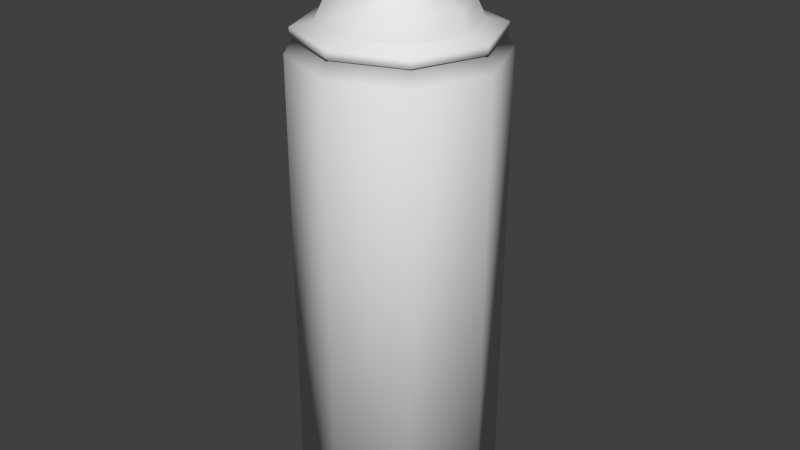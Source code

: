 # Source: SprayCan.blend  (saved by Blender 2.69.0; exported with 4.5.12 LTS)
import bpy
from mathutils import Matrix  # noqa: F401  (used for matrix-valued properties, if any)

bpy.ops.wm.read_factory_settings(use_empty=True)
scene = bpy.context.scene
scene.name = 'Scene'

# ---- collections
col_collection_1 = bpy.data.collections.new('Collection 1'); scene.collection.children.link(col_collection_1)

# ---- world
world_world = bpy.data.worlds.new('World'); scene.world = world_world
world_world.color = (0.05088, 0.05088, 0.05088)
world_world.use_sun_shadow = False
world_world.sun_shadow_jitter_overblur = 0.0
world_world.cycles.sampling_method = 'MANUAL'
world_world.cycles.sample_map_resolution = 256

# ---- meshes
me_cube_001 = bpy.data.meshes.new('Cube.001')
me_cube_001.from_pydata([(-0.5264, -0.5264, -0.0008361), (-0.5264, 0.5264, -0.0008361), (0.5264, 0.5264, -0.0008361), (0.5264, -0.5264, -0.0008361), (-0.5264, -0.5264, 3.389), (-0.5264, 0.5264, 3.389), (0.5264, 0.5264, 3.389), (0.5264, -0.5264, 3.389), (-0.4797, -0.4797, 3.495), (-0.4797, 0.4797, 3.495), (0.4797, 0.4797, 3.495), (0.4797, -0.4797, 3.495), (-0.4979, -0.4979, 3.508), (-0.4979, 0.4979, 3.508), (0.4979, 0.4979, 3.508), (0.4979, -0.4979, 3.508), (-0.4979, -0.4979, 3.563), (-0.4979, 0.4979, 3.563), (0.4979, 0.4979, 3.563), (0.4979, -0.4979, 3.563), (-0.3898, -0.3898, 3.594), (-0.3898, 0.3898, 3.594), (0.3898, 0.3898, 3.594), (0.3898, -0.3898, 3.594), (-0.3404, -0.3404, 3.743), (-0.3404, 0.3404, 3.743), (0.3404, 0.3404, 3.743), (0.3404, -0.3404, 3.743), (-0.2502, -0.2502, 3.818), (-0.2502, 0.2502, 3.818), (0.2502, 0.2502, 3.818), (0.2502, -0.2502, 3.818), (-0.2502, -0.2502, 3.918), (-0.2502, 0.2502, 3.918), (0.2502, 0.2502, 3.918), (0.2502, -0.2502, 3.918), (-0.19, -0.19, 3.918), (-0.19, 0.19, 3.918), (0.19, 0.19, 3.918), (0.19, -0.19, 3.918), (-0.19, -0.19, 4.04), (-0.19, 0.19, 4.04), (0.19, 0.19, 4.04), (0.19, -0.19, 4.04), (-0.1509, -0.1509, 4.04), (-0.1509, 0.1509, 4.04), (0.1509, 0.1509, 4.04), (0.1509, -0.1509, 4.04), (-0.1509, -0.1509, 4.264), (-0.1509, 0.1509, 4.264), (0.1509, 0.1509, 4.264), (0.1509, -0.1509, 4.264), (0.0, 0.7289, 3.389), (0.0, 0.7289, -0.0008368), (0.0, -0.7289, 3.389), (0.0, -0.7289, -0.0008368), (0.0, 0.6643, 3.495), (0.0, -0.6643, 3.495), (0.0, 0.6894, 3.508), (0.0, -0.6894, 3.508), (0.0, 0.6894, 3.563), (0.0, -0.6894, 3.563), (0.0, 0.5397, 3.594), (0.0, -0.5397, 3.594), (0.0, 0.4714, 3.743), (0.0, -0.4714, 3.743), (0.0, 0.3464, 3.818), (0.0, -0.3464, 3.818), (0.0, 0.3464, 3.918), (0.0, -0.3464, 3.918), (0.0, 0.2631, 3.918), (0.0, -0.2631, 3.918), (0.0, 0.2631, 4.04), (0.0, -0.2631, 4.04), (0.0, 0.2089, 4.04), (0.0, -0.2089, 4.04), (0.0, 0.2089, 4.264), (0.0, -0.2089, 4.264), (-0.7289, 0.0, 3.389), (-0.7289, 0.0, -0.0008368), (0.7289, 0.0, 3.389), (0.7289, 0.0, -0.0008368), (-0.6643, 0.0, 3.495), (0.6643, 0.0, 3.495), (-0.6894, 0.0, 3.508), (0.6894, 0.0, 3.508), (-0.6894, 0.0, 3.563), (0.6894, 0.0, 3.563), (-0.5397, 0.0, 3.594), (0.5397, 0.0, 3.594), (-0.4714, 0.0, 3.743), (0.4714, 0.0, 3.743), (-0.3464, 0.0, 3.818), (0.3464, 0.0, 3.818), (-0.3464, 0.0, 3.918), (0.3464, 0.0, 3.918), (-0.2631, 0.0, 3.918), (0.2631, 0.0, 3.918), (-0.2631, 0.0, 4.04), (0.2631, 0.0, 4.04), (-0.2089, 0.0, 4.04), (0.2089, 0.0, 4.04), (-0.2089, 0.0, 4.264), (0.2089, 0.0, 4.264), (0.0, 0.0, -0.0008368), (0.0, 0.0, 4.264)], [], [(78, 5, 1, 79), (52, 6, 2, 53), (80, 7, 3, 81), (54, 4, 0, 55), (104, 53, 2, 81), (54, 7, 11, 57), (57, 11, 15, 59), (80, 6, 10, 83), (52, 5, 9, 56), (78, 4, 8, 82), (59, 15, 19, 61), (83, 10, 14, 85), (56, 9, 13, 58), (82, 8, 12, 84), (61, 19, 23, 63), (85, 14, 18, 87), (58, 13, 17, 60), (84, 12, 16, 86), (63, 23, 27, 65), (87, 18, 22, 89), (60, 17, 21, 62), (86, 16, 20, 88), (65, 27, 31, 67), (89, 22, 26, 91), (62, 21, 25, 64), (88, 20, 24, 90), (67, 31, 35, 69), (91, 26, 30, 93), (64, 25, 29, 66), (90, 24, 28, 92), (69, 35, 39, 71), (93, 30, 34, 95), (66, 29, 33, 68), (92, 28, 32, 94), (71, 39, 43, 73), (95, 34, 38, 97), (68, 33, 37, 70), (94, 32, 36, 96), (73, 43, 47, 75), (97, 38, 42, 99), (70, 37, 41, 72), (96, 36, 40, 98), (75, 47, 51, 77), (99, 42, 46, 101), (72, 41, 45, 74), (98, 40, 44, 100), (105, 76, 49, 102), (101, 46, 50, 103), (74, 45, 49, 76), (100, 44, 48, 102), (5, 52, 53, 1), (7, 54, 55, 3), (79, 1, 53, 104), (4, 54, 57, 8), (8, 57, 59, 12), (6, 52, 56, 10), (12, 59, 61, 16), (10, 56, 58, 14), (16, 61, 63, 20), (14, 58, 60, 18), (20, 63, 65, 24), (18, 60, 62, 22), (24, 65, 67, 28), (22, 62, 64, 26), (28, 67, 69, 32), (26, 64, 66, 30), (32, 69, 71, 36), (30, 66, 68, 34), (36, 71, 73, 40), (34, 68, 70, 38), (40, 73, 75, 44), (38, 70, 72, 42), (44, 75, 77, 48), (42, 72, 74, 46), (103, 50, 76, 105), (46, 74, 76, 50), (4, 78, 79, 0), (6, 80, 81, 2), (55, 104, 81, 3), (7, 80, 83, 11), (5, 78, 82, 9), (11, 83, 85, 15), (9, 82, 84, 13), (15, 85, 87, 19), (13, 84, 86, 17), (19, 87, 89, 23), (17, 86, 88, 21), (23, 89, 91, 27), (21, 88, 90, 25), (27, 91, 93, 31), (25, 90, 92, 29), (31, 93, 95, 35), (29, 92, 94, 33), (35, 95, 97, 39), (33, 94, 96, 37), (39, 97, 99, 43), (37, 96, 98, 41), (43, 99, 101, 47), (41, 98, 100, 45), (77, 105, 102, 48), (47, 101, 103, 51), (45, 100, 102, 49), (0, 79, 104, 55), (51, 103, 105, 77)])
me_cube_001.polygons.foreach_set('use_smooth', [True] * 104)
_uv = me_cube_001.uv_layers.new(name='UV coord')
_uv.uv.foreach_set('vector', [0.2266, 0.6808, 0.1134, 0.6808, 0.1136, 0.0002075, 0.2269, 0.0002464, 0.906, 0.681, 0.7927, 0.681, 0.793, 0.0004414, 0.9062, 0.0004801, 0.6795, 0.681, 0.5663, 0.6809, 0.5665, 0.0003635, 0.6797, 0.0004023, 0.4531, 0.6809, 0.3398, 0.6809, 0.3401, 0.0002856, 0.4533, 0.0003244, 0.7724, 0.818, 0.7198, 0.6814, 0.833, 0.6814, 0.9089, 0.7654, 0.2662, 0.6814, 0.3689, 0.6814, 0.364, 0.7041, 0.2683, 0.7003, 0.2683, 0.7003, 0.364, 0.7041, 0.3627, 0.7097, 0.2688, 0.7044, 0.4678, 0.7247, 0.5611, 0.7916, 0.5412, 0.8101, 0.4572, 0.7431, 0.0001683, 0.9166, 0.03763, 0.8263, 0.05536, 0.8371, 0.01836, 0.9205, 0.09721, 0.7591, 0.1717, 0.7036, 0.1804, 0.7226, 0.1089, 0.7721, 0.2688, 0.7044, 0.3627, 0.7097, 0.3604, 0.7204, 0.27, 0.7152, 0.4572, 0.7431, 0.5412, 0.8101, 0.5366, 0.8144, 0.455, 0.7471, 0.01836, 0.9205, 0.05536, 0.8371, 0.05952, 0.8396, 0.02148, 0.9235, 0.1089, 0.7721, 0.1804, 0.7226, 0.1826, 0.7273, 0.1115, 0.7749, 0.27, 0.7152, 0.3604, 0.7204, 0.3533, 0.7497, 0.2721, 0.74, 0.455, 0.7471, 0.5366, 0.8144, 0.5279, 0.8229, 0.4489, 0.7576, 0.02148, 0.9235, 0.05952, 0.8396, 0.06742, 0.8445, 0.0317, 0.9281, 0.1115, 0.7749, 0.1826, 0.7273, 0.1869, 0.7363, 0.1183, 0.7822, 0.2721, 0.74, 0.3533, 0.7497, 0.3452, 0.7794, 0.274, 0.7736, 0.4489, 0.7576, 0.5279, 0.8229, 0.5029, 0.8449, 0.4342, 0.7813, 0.0317, 0.9281, 0.06742, 0.8445, 0.08932, 0.8576, 0.06055, 0.9289, 0.1183, 0.7822, 0.1869, 0.7363, 0.1976, 0.7613, 0.1335, 0.7993, 0.274, 0.7736, 0.3452, 0.7794, 0.3362, 0.8099, 0.2753, 0.8008, 0.4342, 0.7813, 0.5029, 0.8449, 0.4743, 0.8675, 0.4132, 0.8128, 0.06055, 0.9289, 0.08932, 0.8576, 0.1136, 0.8712, 0.0942, 0.935, 0.1335, 0.7993, 0.1976, 0.7613, 0.2081, 0.787, 0.1539, 0.8227, 0.2753, 0.8008, 0.3362, 0.8099, 0.3302, 0.8308, 0.2763, 0.8232, 0.4132, 0.8128, 0.4743, 0.8675, 0.445, 0.8887, 0.3954, 0.8378, 0.0942, 0.935, 0.1136, 0.8712, 0.1377, 0.8841, 0.1219, 0.9338, 0.1539, 0.8227, 0.2081, 0.787, 0.2186, 0.8136, 0.1704, 0.8416, 0.2763, 0.8232, 0.3302, 0.8308, 0.3237, 0.8494, 0.2764, 0.8389, 0.3954, 0.8378, 0.445, 0.8887, 0.4235, 0.9038, 0.3806, 0.8586, 0.1219, 0.9338, 0.1377, 0.8841, 0.1535, 0.8922, 0.139, 0.9393, 0.1704, 0.8416, 0.2186, 0.8136, 0.226, 0.8316, 0.184, 0.8567, 0.2764, 0.8389, 0.3237, 0.8494, 0.3148, 0.8745, 0.2762, 0.8662, 0.3806, 0.8586, 0.4235, 0.9038, 0.4048, 0.9155, 0.3695, 0.8725, 0.139, 0.9393, 0.1535, 0.8922, 0.1674, 0.9001, 0.1543, 0.9381, 0.184, 0.8567, 0.226, 0.8316, 0.2318, 0.8482, 0.193, 0.8676, 0.2762, 0.8662, 0.3148, 0.8745, 0.31, 0.8859, 0.2755, 0.8764, 0.3695, 0.8725, 0.4048, 0.9155, 0.3772, 0.9319, 0.3497, 0.8966, 0.1543, 0.9381, 0.1674, 0.9001, 0.1862, 0.9106, 0.175, 0.9454, 0.193, 0.8676, 0.2318, 0.8482, 0.2397, 0.8705, 0.2085, 0.8865, 0.7656, 0.9549, 0.798, 0.9549, 0.798, 0.9998, 0.7656, 0.9998, 0.3497, 0.8966, 0.3772, 0.9319, 0.3648, 0.9379, 0.3418, 0.905, 0.175, 0.9454, 0.1862, 0.9106, 0.1947, 0.9155, 0.1853, 0.9448, 0.2085, 0.8865, 0.2397, 0.8705, 0.2428, 0.881, 0.2139, 0.8938, 0.9457, 0.03931, 0.9306, 0.07845, 0.9065, 0.05671, 0.9065, 0.02426, 0.8305, 0.9549, 0.8629, 0.9549, 0.8629, 0.9998, 0.8305, 0.9998, 0.6358, 0.9549, 0.6682, 0.9549, 0.6682, 0.9998, 0.6358, 0.9998, 0.7007, 0.9549, 0.7331, 0.9549, 0.7331, 0.9998, 0.7007, 0.9998, 0.1134, 0.6808, 0.0001683, 0.6807, 0.000403, 0.0001683, 0.1136, 0.0002075, 0.5663, 0.6809, 0.4531, 0.6809, 0.4533, 0.0003244, 0.5665, 0.0003635, 0.6358, 0.8705, 0.6358, 0.7573, 0.7198, 0.6814, 0.7724, 0.818, 0.1717, 0.7036, 0.2662, 0.6814, 0.2683, 0.7003, 0.1804, 0.7226, 0.1804, 0.7226, 0.2683, 0.7003, 0.2688, 0.7044, 0.1826, 0.7273, 0.5611, 0.7916, 0.6354, 0.9003, 0.6126, 0.9105, 0.5412, 0.8101, 0.1826, 0.7273, 0.2688, 0.7044, 0.27, 0.7152, 0.1869, 0.7363, 0.5412, 0.8101, 0.6126, 0.9105, 0.6092, 0.9152, 0.5366, 0.8144, 0.1869, 0.7363, 0.27, 0.7152, 0.2721, 0.74, 0.1976, 0.7613, 0.5366, 0.8144, 0.6092, 0.9152, 0.5969, 0.9241, 0.5279, 0.8229, 0.1976, 0.7613, 0.2721, 0.74, 0.274, 0.7736, 0.2081, 0.787, 0.5279, 0.8229, 0.5969, 0.9241, 0.5595, 0.9331, 0.5029, 0.8449, 0.2081, 0.787, 0.274, 0.7736, 0.2753, 0.8008, 0.2186, 0.8136, 0.5029, 0.8449, 0.5595, 0.9331, 0.5163, 0.9507, 0.4743, 0.8675, 0.2186, 0.8136, 0.2753, 0.8008, 0.2763, 0.8232, 0.226, 0.8316, 0.4743, 0.8675, 0.5163, 0.9507, 0.4784, 0.9566, 0.445, 0.8887, 0.226, 0.8316, 0.2763, 0.8232, 0.2764, 0.8389, 0.2318, 0.8482, 0.445, 0.8887, 0.4784, 0.9566, 0.4496, 0.97, 0.4235, 0.9038, 0.2318, 0.8482, 0.2764, 0.8389, 0.2762, 0.8662, 0.2397, 0.8705, 0.4235, 0.9038, 0.4496, 0.97, 0.4274, 0.9702, 0.4048, 0.9155, 0.2397, 0.8705, 0.2762, 0.8662, 0.2755, 0.8764, 0.2428, 0.881, 0.4048, 0.9155, 0.4274, 0.9702, 0.3913, 0.9829, 0.3772, 0.9319, 0.7331, 0.9549, 0.7656, 0.9549, 0.7656, 0.9998, 0.7331, 0.9998, 0.3772, 0.9319, 0.3913, 0.9829, 0.3763, 0.9813, 0.3648, 0.9379, 0.9848, 0.05436, 0.9631, 0.07845, 0.9306, 0.07845, 0.9457, 0.03931, 0.8629, 0.9549, 0.8954, 0.9549, 0.8954, 0.9998, 0.8629, 0.9998, 0.3398, 0.6809, 0.2266, 0.6808, 0.2269, 0.0002464, 0.3401, 0.0002856, 0.7927, 0.681, 0.6795, 0.681, 0.6797, 0.0004023, 0.793, 0.0004414, 0.8249, 0.9545, 0.7724, 0.818, 0.9089, 0.7654, 0.9089, 0.8787, 0.3689, 0.6814, 0.4678, 0.7247, 0.4572, 0.7431, 0.364, 0.7041, 0.03763, 0.8263, 0.09721, 0.7591, 0.1089, 0.7721, 0.05536, 0.8371, 0.364, 0.7041, 0.4572, 0.7431, 0.455, 0.7471, 0.3627, 0.7097, 0.05536, 0.8371, 0.1089, 0.7721, 0.1115, 0.7749, 0.05952, 0.8396, 0.3627, 0.7097, 0.455, 0.7471, 0.4489, 0.7576, 0.3604, 0.7204, 0.05952, 0.8396, 0.1115, 0.7749, 0.1183, 0.7822, 0.06742, 0.8445, 0.3604, 0.7204, 0.4489, 0.7576, 0.4342, 0.7813, 0.3533, 0.7497, 0.06742, 0.8445, 0.1183, 0.7822, 0.1335, 0.7993, 0.08932, 0.8576, 0.3533, 0.7497, 0.4342, 0.7813, 0.4132, 0.8128, 0.3452, 0.7794, 0.08932, 0.8576, 0.1335, 0.7993, 0.1539, 0.8227, 0.1136, 0.8712, 0.3452, 0.7794, 0.4132, 0.8128, 0.3954, 0.8378, 0.3362, 0.8099, 0.1136, 0.8712, 0.1539, 0.8227, 0.1704, 0.8416, 0.1377, 0.8841, 0.3362, 0.8099, 0.3954, 0.8378, 0.3806, 0.8586, 0.3302, 0.8308, 0.1377, 0.8841, 0.1704, 0.8416, 0.184, 0.8567, 0.1535, 0.8922, 0.3302, 0.8308, 0.3806, 0.8586, 0.3695, 0.8725, 0.3237, 0.8494, 0.1535, 0.8922, 0.184, 0.8567, 0.193, 0.8676, 0.1674, 0.9001, 0.3237, 0.8494, 0.3695, 0.8725, 0.3497, 0.8966, 0.3148, 0.8745, 0.1674, 0.9001, 0.193, 0.8676, 0.2085, 0.8865, 0.1862, 0.9106, 0.3148, 0.8745, 0.3497, 0.8966, 0.3418, 0.905, 0.31, 0.8859, 0.1862, 0.9106, 0.2085, 0.8865, 0.2139, 0.8938, 0.1947, 0.9155, 0.9607, 0.0001683, 0.9457, 0.03931, 0.9065, 0.02426, 0.9283, 0.0001683, 0.798, 0.9549, 0.8305, 0.9549, 0.8305, 0.9998, 0.798, 0.9998, 0.6682, 0.9549, 0.7007, 0.9549, 0.7007, 0.9998, 0.6682, 0.9998, 0.7117, 0.9545, 0.6358, 0.8705, 0.7724, 0.818, 0.8249, 0.9545, 0.9848, 0.02191, 0.9848, 0.05436, 0.9457, 0.03931, 0.9607, 0.0001683])
me_cube_001.use_remesh_preserve_volume = False
me_cube_001.use_remesh_preserve_attributes = False
me_cube_001.use_mirror_vertex_groups = False
me_cube_001.update()

# ---- objects
ob_cube = bpy.data.objects.new('Cube', me_cube_001)

# ---- transforms, parenting, visibility, modifiers, constraints
ob_cube.location = (0.0, 0.0, 0.0)
ob_cube.lineart.crease_threshold = 0.0

# ---- collection membership
col_collection_1.objects.link(ob_cube)

# ---- scene / render settings (as saved in the file)
scene.frame_start = 1; scene.frame_end = 250; scene.frame_set(1)
scene.render.engine = 'BLENDER_EEVEE_NEXT'
scene.render.image_settings.compression = 90
scene.render.resolution_percentage = 50
scene.render.dither_intensity = 0.0
scene.cycles.use_denoising = False
scene.cycles.samples = 10
scene.cycles.sampling_pattern = 'TABULATED_SOBOL'
scene.cycles.light_sampling_threshold = 0.0
scene.cycles.use_adaptive_sampling = False
scene.cycles.use_light_tree = False
scene.cycles.blur_glossy = 0.0
scene.cycles.volume_bounces = 1
scene.cycles.pixel_filter_type = 'GAUSSIAN'
scene.cycles.sample_clamp_indirect = 0.0
scene.view_settings.view_transform = 'Standard'
bpy.context.view_layer.update()

# ---- added for rendering (the .blend has no active camera and no usable light): camera, sun
cam_auto = bpy.data.cameras.new('AutoCamera')
cam_auto.lens = 50.0
cam_auto.sensor_width = 36.0
cam_auto.clip_end = 1000.0
ob_auto_camera = bpy.data.objects.new('AutoCamera', cam_auto)
scene.collection.objects.link(ob_auto_camera)
ob_auto_camera.location = (4.38292, -5.25951, 5.63803)
ob_auto_camera.rotation_euler = (1.09748, -7.21219e-08, 0.694738)
scene.camera = ob_auto_camera
light_auto_sun = bpy.data.lights.new('AutoSun', 'SUN')
light_auto_sun.energy = 3.0
light_auto_sun.angle = 0.0523599
ob_auto_sun = bpy.data.objects.new('AutoSun', light_auto_sun)
scene.collection.objects.link(ob_auto_sun)
ob_auto_sun.rotation_euler = (0.872665, 0.174533, 0.523599)
bpy.context.view_layer.update()
